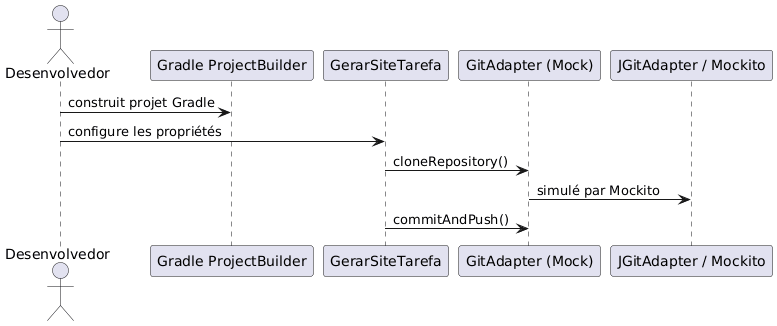

The diagram above was rendered by PlantUML. Its source (embedded in the PNG):
@startuml
actor "Desenvolvedor" as Dev
participant "Gradle ProjectBuilder" as Project
participant "GerarSiteTarefa" as Task
participant "GitAdapter (Mock)" as Adapter
participant "JGitAdapter / Mockito" as Impl

Dev -> Project : construit projet Gradle
Dev -> Task : configure les propriétés
Task -> Adapter : cloneRepository()
Adapter -> Impl : simulé par Mockito
Task -> Adapter : commitAndPush()
@enduml